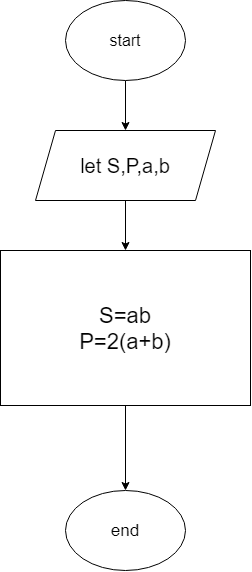

The diagram above was exported from draw.io. Its source (the exported page's mxGraphModel, read from the mxfile embedded in the PNG):
<mxGraphModel dx="1574" dy="831" grid="1" gridSize="10" guides="1" tooltips="1" connect="1" arrows="1" fold="1" page="0" pageScale="1" pageWidth="827" pageHeight="1169" math="0" shadow="0">
  <root>
    <mxCell id="0" />
    <mxCell id="1" parent="0" />
    <mxCell id="6ngHJ81IJdDQapjpKTlR-3" value="" style="edgeStyle=orthogonalEdgeStyle;rounded=0;orthogonalLoop=1;jettySize=auto;html=1;fontSize=16;" parent="1" source="6ngHJ81IJdDQapjpKTlR-1" target="6ngHJ81IJdDQapjpKTlR-2" edge="1">
      <mxGeometry relative="1" as="geometry" />
    </mxCell>
    <mxCell id="6ngHJ81IJdDQapjpKTlR-1" value="&lt;font style=&quot;font-size: 16px&quot;&gt;start&lt;/font&gt;" style="ellipse;whiteSpace=wrap;html=1;" parent="1" vertex="1">
      <mxGeometry x="240" y="60" width="120" height="80" as="geometry" />
    </mxCell>
    <mxCell id="qF4u-0H7fctBEpzcb_AZ-14" value="" style="edgeStyle=orthogonalEdgeStyle;rounded=0;orthogonalLoop=1;jettySize=auto;html=1;fontSize=14;" edge="1" parent="1" source="6ngHJ81IJdDQapjpKTlR-2" target="qF4u-0H7fctBEpzcb_AZ-13">
      <mxGeometry relative="1" as="geometry" />
    </mxCell>
    <mxCell id="6ngHJ81IJdDQapjpKTlR-2" value="&lt;span style=&quot;font-size: 20px&quot;&gt;let S,P,a,b&lt;/span&gt;" style="shape=parallelogram;perimeter=parallelogramPerimeter;whiteSpace=wrap;html=1;fixedSize=1;" parent="1" vertex="1">
      <mxGeometry x="210" y="190" width="180" height="70" as="geometry" />
    </mxCell>
    <mxCell id="6ngHJ81IJdDQapjpKTlR-10" value="end" style="ellipse;whiteSpace=wrap;html=1;fontSize=17;" parent="1" vertex="1">
      <mxGeometry x="240" y="550" width="120" height="80" as="geometry" />
    </mxCell>
    <mxCell id="qF4u-0H7fctBEpzcb_AZ-15" value="" style="edgeStyle=orthogonalEdgeStyle;rounded=0;orthogonalLoop=1;jettySize=auto;html=1;fontSize=22;" edge="1" parent="1" source="qF4u-0H7fctBEpzcb_AZ-13" target="6ngHJ81IJdDQapjpKTlR-10">
      <mxGeometry relative="1" as="geometry" />
    </mxCell>
    <mxCell id="qF4u-0H7fctBEpzcb_AZ-13" value="&lt;font style=&quot;font-size: 22px&quot;&gt;S=ab&lt;br&gt;P=2(a+b)&lt;/font&gt;" style="whiteSpace=wrap;html=1;" vertex="1" parent="1">
      <mxGeometry x="175" y="310" width="250" height="155" as="geometry" />
    </mxCell>
  </root>
</mxGraphModel>